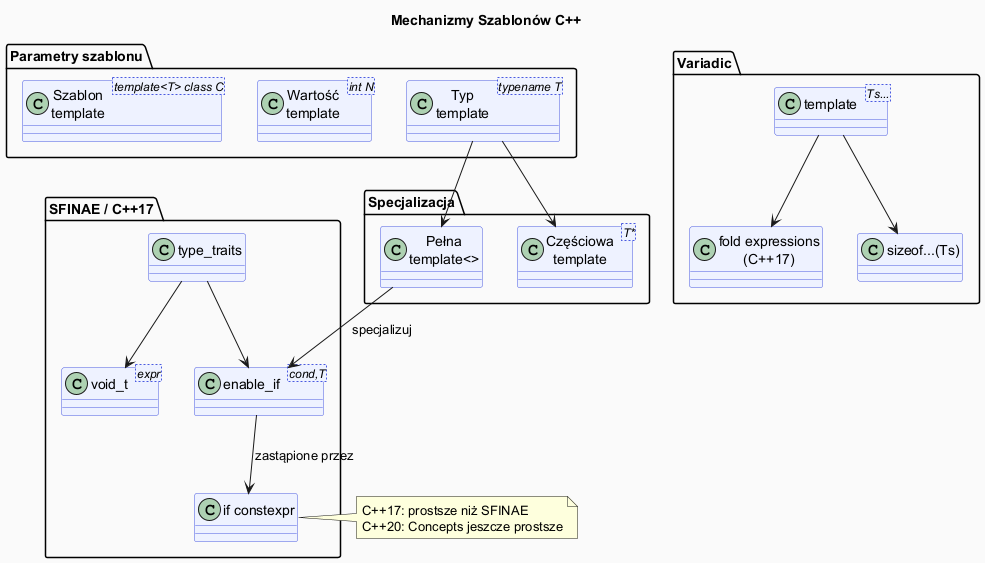

The diagram above was rendered by PlantUML. Its source (embedded in the PNG):
@startuml templates_diagram

skinparam backgroundColor #FAFAFA
skinparam shadowing false
skinparam classBackgroundColor #EEF2FF
skinparam classBorderColor #4A5AE0

title Mechanizmy Szablonów C++

package "Parametry szablonu" {
    class "Typ\ntemplate<typename T>" as TP
    class "Wartość\ntemplate<int N>" as NTP
    class "Szablon\ntemplate<template<T> class C>" as TTP
}

package "Specjalizacja" {
    class "Pełna\ntemplate<>" as FULL
    class "Częściowa\ntemplate<T*>" as PARTIAL
}

package "SFINAE / C++17" {
    class "enable_if<cond,T>" as EI
    class "void_t<expr>" as VT
    class "if constexpr" as IC
    class "type_traits" as TT
}

package "Variadic" {
    class "template<Ts...>" as VAR
    class "fold expressions\n(C++17)" as FOLD
    class "sizeof...(Ts)" as SIZEOF
}

TP --> FULL
TP --> PARTIAL
FULL --> EI : "specjalizuj"
TT --> EI
TT --> VT
EI --> IC : "zastąpione przez"
VAR --> FOLD
VAR --> SIZEOF

note right of IC
  C++17: prostsze niż SFINAE
  C++20: Concepts jeszcze prostsze
end note

@enduml